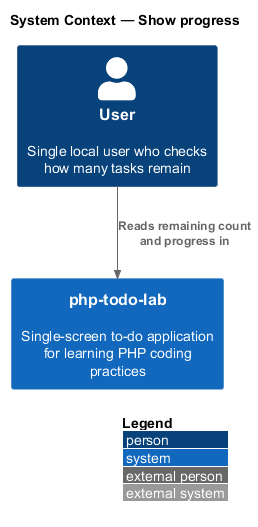

The diagram above was rendered by PlantUML. Its source (embedded in the PNG):
@startuml
!include <C4/C4_Context>
LAYOUT_WITH_LEGEND()
title System Context — Show progress

Person(user, "User", "Single local user who checks how many tasks remain")
System(app, "php-todo-lab", "Single-screen to-do application for learning PHP coding practices")

Rel(user, app, "Reads remaining count and progress in")
@enduml